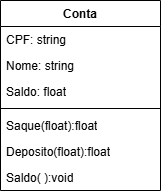

The diagram above was exported from draw.io. Its source (the exported page's mxGraphModel, read from the mxfile embedded in the PNG):
<mxGraphModel dx="1426" dy="785" grid="1" gridSize="10" guides="1" tooltips="1" connect="1" arrows="1" fold="1" page="1" pageScale="1" pageWidth="827" pageHeight="1169" math="0" shadow="0">
  <root>
    <mxCell id="0" />
    <mxCell id="1" parent="0" />
    <mxCell id="hM60mqLmCuCn7e75aMD_-6" value="Conta" style="swimlane;fontStyle=1;align=center;verticalAlign=top;childLayout=stackLayout;horizontal=1;startSize=26;horizontalStack=0;resizeParent=1;resizeParentMax=0;resizeLast=0;collapsible=1;marginBottom=0;whiteSpace=wrap;html=1;" vertex="1" parent="1">
      <mxGeometry x="334" y="270" width="160" height="190" as="geometry" />
    </mxCell>
    <mxCell id="hM60mqLmCuCn7e75aMD_-7" value="CPF: string" style="text;strokeColor=none;fillColor=none;align=left;verticalAlign=top;spacingLeft=4;spacingRight=4;overflow=hidden;rotatable=0;points=[[0,0.5],[1,0.5]];portConstraint=eastwest;whiteSpace=wrap;html=1;" vertex="1" parent="hM60mqLmCuCn7e75aMD_-6">
      <mxGeometry y="26" width="160" height="26" as="geometry" />
    </mxCell>
    <mxCell id="hM60mqLmCuCn7e75aMD_-10" value="Nome: string" style="text;strokeColor=none;fillColor=none;align=left;verticalAlign=top;spacingLeft=4;spacingRight=4;overflow=hidden;rotatable=0;points=[[0,0.5],[1,0.5]];portConstraint=eastwest;whiteSpace=wrap;html=1;" vertex="1" parent="hM60mqLmCuCn7e75aMD_-6">
      <mxGeometry y="52" width="160" height="26" as="geometry" />
    </mxCell>
    <mxCell id="hM60mqLmCuCn7e75aMD_-11" value="Saldo: float" style="text;strokeColor=none;fillColor=none;align=left;verticalAlign=top;spacingLeft=4;spacingRight=4;overflow=hidden;rotatable=0;points=[[0,0.5],[1,0.5]];portConstraint=eastwest;whiteSpace=wrap;html=1;" vertex="1" parent="hM60mqLmCuCn7e75aMD_-6">
      <mxGeometry y="78" width="160" height="26" as="geometry" />
    </mxCell>
    <mxCell id="hM60mqLmCuCn7e75aMD_-8" value="" style="line;strokeWidth=1;fillColor=none;align=left;verticalAlign=middle;spacingTop=-1;spacingLeft=3;spacingRight=3;rotatable=0;labelPosition=right;points=[];portConstraint=eastwest;strokeColor=inherit;" vertex="1" parent="hM60mqLmCuCn7e75aMD_-6">
      <mxGeometry y="104" width="160" height="8" as="geometry" />
    </mxCell>
    <mxCell id="hM60mqLmCuCn7e75aMD_-12" value="Saque(float):float&lt;div&gt;&lt;br&gt;&lt;/div&gt;" style="text;strokeColor=none;fillColor=none;align=left;verticalAlign=top;spacingLeft=4;spacingRight=4;overflow=hidden;rotatable=0;points=[[0,0.5],[1,0.5]];portConstraint=eastwest;whiteSpace=wrap;html=1;" vertex="1" parent="hM60mqLmCuCn7e75aMD_-6">
      <mxGeometry y="112" width="160" height="26" as="geometry" />
    </mxCell>
    <mxCell id="hM60mqLmCuCn7e75aMD_-9" value="&lt;div&gt;Deposito(float):float&lt;/div&gt;" style="text;strokeColor=none;fillColor=none;align=left;verticalAlign=top;spacingLeft=4;spacingRight=4;overflow=hidden;rotatable=0;points=[[0,0.5],[1,0.5]];portConstraint=eastwest;whiteSpace=wrap;html=1;" vertex="1" parent="hM60mqLmCuCn7e75aMD_-6">
      <mxGeometry y="138" width="160" height="26" as="geometry" />
    </mxCell>
    <mxCell id="hM60mqLmCuCn7e75aMD_-13" value="&lt;div&gt;Saldo( ):void&lt;/div&gt;" style="text;strokeColor=none;fillColor=none;align=left;verticalAlign=top;spacingLeft=4;spacingRight=4;overflow=hidden;rotatable=0;points=[[0,0.5],[1,0.5]];portConstraint=eastwest;whiteSpace=wrap;html=1;" vertex="1" parent="hM60mqLmCuCn7e75aMD_-6">
      <mxGeometry y="164" width="160" height="26" as="geometry" />
    </mxCell>
  </root>
</mxGraphModel>